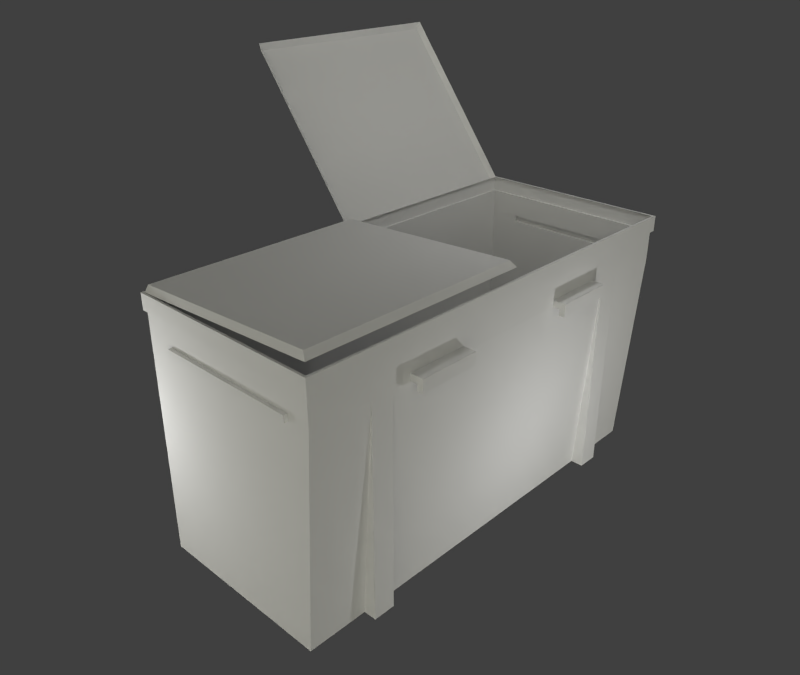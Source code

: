 # Source: trashbox.blend  (saved by Blender 2.65.0; exported with 4.5.12 LTS)
import bpy
from mathutils import Matrix  # noqa: F401  (used for matrix-valued properties, if any)

bpy.ops.wm.read_factory_settings(use_empty=True)
scene = bpy.context.scene
scene.name = 'Scene'

# ---- collections
col_collection_1 = bpy.data.collections.new('Collection 1'); scene.collection.children.link(col_collection_1)

# ---- materials (node trees are filled in below, after node groups)
mat_trash_cap_mat = bpy.data.materials.new('trash_cap_mat')
mat_trash_cap_mat.alpha_threshold = 0.0
mat_trash_cap_mat.use_transparent_shadow = False
mat_trash_cap_mat.roughness = 0.5
mat_trash_cap_mat.specular_intensity = 0.0
mat_trash_cap_mat.line_color = (0.0, 0.0, 0.0, 1.0)
mat_trash_box_mat = bpy.data.materials.new('trash_box_mat')
mat_trash_box_mat.alpha_threshold = 0.0
mat_trash_box_mat.use_transparent_shadow = False
mat_trash_box_mat.roughness = 0.5
mat_trash_box_mat.specular_intensity = 0.0
mat_trash_box_mat.line_color = (0.0, 0.0, 0.0, 1.0)

# ---- material node trees

# ---- world
world_world = bpy.data.worlds.new('World'); scene.world = world_world
world_world.color = (0.05088, 0.05088, 0.05088)
world_world.use_sun_shadow = False
world_world.sun_shadow_jitter_overblur = 0.0
world_world.cycles.sampling_method = 'MANUAL'
world_world.cycles.sample_map_resolution = 256

# ---- cameras
cam_camera = bpy.data.cameras.new('Camera')
cam_camera.clip_end = 100.0
cam_camera.lens = 35.0
cam_camera.sensor_width = 32.0
cam_camera.sensor_height = 18.0
cam_camera.ortho_scale = 7.314
cam_camera.dof.focus_distance = 0.0
cam_camera.dof.aperture_fstop = 128.0

# ---- lights
light_lamp_005 = bpy.data.lights.new('Lamp.005', 'POINT')
light_lamp_005.transmission_factor = 0.0
light_lamp_005.cutoff_distance = 30.0
light_lamp_005.energy = 100.0
light_lamp_005.shadow_buffer_clip_start = 1.001
light_lamp_005.shadow_soft_size = 0.1
light_lamp_005.shadow_maximum_resolution = 0.006
light_lamp_005.use_absolute_resolution = True
light_lamp_005.cycles.use_multiple_importance_sampling = False
light_lamp_004 = bpy.data.lights.new('Lamp.004', 'POINT')
light_lamp_004.transmission_factor = 0.0
light_lamp_004.cutoff_distance = 30.0
light_lamp_004.energy = 100.0
light_lamp_004.shadow_buffer_clip_start = 1.001
light_lamp_004.shadow_soft_size = 0.1
light_lamp_004.shadow_maximum_resolution = 0.006
light_lamp_004.use_absolute_resolution = True
light_lamp_004.cycles.use_multiple_importance_sampling = False
light_lamp_003 = bpy.data.lights.new('Lamp.003', 'POINT')
light_lamp_003.transmission_factor = 0.0
light_lamp_003.cutoff_distance = 30.0
light_lamp_003.energy = 100.0
light_lamp_003.shadow_buffer_clip_start = 1.001
light_lamp_003.shadow_soft_size = 0.1
light_lamp_003.shadow_maximum_resolution = 0.006
light_lamp_003.use_absolute_resolution = True
light_lamp_003.cycles.use_multiple_importance_sampling = False
light_lamp_002 = bpy.data.lights.new('Lamp.002', 'POINT')
light_lamp_002.transmission_factor = 0.0
light_lamp_002.cutoff_distance = 30.0
light_lamp_002.energy = 100.0
light_lamp_002.shadow_buffer_clip_start = 1.001
light_lamp_002.shadow_soft_size = 0.1
light_lamp_002.shadow_maximum_resolution = 0.006
light_lamp_002.use_absolute_resolution = True
light_lamp_002.cycles.use_multiple_importance_sampling = False
light_lamp_001 = bpy.data.lights.new('Lamp.001', 'SUN')
light_lamp_001.color = (1.0, 0.9865, 0.8372)
light_lamp_001.transmission_factor = 0.0
light_lamp_001.cutoff_distance = 30.0
light_lamp_001.angle = 2.214
light_lamp_001.energy = 1.0
light_lamp_001.shadow_buffer_clip_start = 1.001
light_lamp_001.shadow_soft_size = 2.0
light_lamp_001.shadow_cascade_max_distance = 1000.0
light_lamp_001.cycles.use_multiple_importance_sampling = False
light_lamp = bpy.data.lights.new('Lamp', 'POINT')
light_lamp.transmission_factor = 0.0
light_lamp.cutoff_distance = 30.0
light_lamp.energy = 100.0
light_lamp.shadow_buffer_clip_start = 1.001
light_lamp.shadow_soft_size = 0.1
light_lamp.shadow_maximum_resolution = 0.006
light_lamp.use_absolute_resolution = True
light_lamp.cycles.use_multiple_importance_sampling = False

# ---- meshes
me_plane_001 = bpy.data.meshes.new('Plane.001')
me_plane_001.from_pydata([(1.78, -3.053, 2.385e-07), (-1.78, -3.053, 2.385e-07), (1.78, 0.0, 2.385e-07), (-1.78, 0.0, 2.385e-07), (1.726, -2.979, 0.09356), (-1.726, -2.979, 0.09356), (1.726, -0.01543, 0.09356), (-1.726, -0.01543, 0.09356)], [], [(5, 4, 6, 7), (3, 1, 5, 7), (1, 0, 4, 5), (2, 3, 7, 6), (0, 2, 6, 4)])
_uv = me_plane_001.uv_layers.new(name='cap_AO')
_uv.uv.foreach_set('vector', [0.007358, 0.4155, 0.4631, 0.4155, 0.4631, 0.805, 0.007357, 0.805, 0.001618, 0.8075, 0.001619, 0.4037, 0.007358, 0.4155, 0.007357, 0.805, 0.004495, 0.3964, 0.4659, 0.3964, 0.4631, 0.4155, 0.007358, 0.4155, 0.4659, 0.8202, 0.004495, 0.8202, 0.007357, 0.805, 0.4631, 0.805, 0.4688, 0.4037, 0.4688, 0.8075, 0.4631, 0.805, 0.4631, 0.4155])
me_plane_001.materials.append(mat_trash_cap_mat)
me_plane_001.use_remesh_preserve_volume = False
me_plane_001.use_remesh_preserve_attributes = False
me_plane_001.use_mirror_vertex_groups = False
me_plane_001.update()
me_plane = bpy.data.meshes.new('Plane')
me_plane.from_pydata([(1.78, -3.053, 2.385e-07), (-1.78, -3.053, 2.385e-07), (1.78, 0.0, 2.385e-07), (-1.78, 0.0, 2.385e-07), (1.726, -2.979, 0.09356), (-1.726, -2.979, 0.09356), (1.726, -0.01543, 0.09356), (-1.726, -0.01543, 0.09356)], [], [(5, 4, 6, 7), (3, 1, 5, 7), (1, 0, 4, 5), (2, 3, 7, 6), (0, 2, 6, 4)])
_uv = me_plane.uv_layers.new(name='cap_AO')
_uv.uv.foreach_set('vector', [0.007358, 0.4155, 0.4631, 0.4155, 0.4631, 0.805, 0.007357, 0.805, 0.001618, 0.8075, 0.001619, 0.4037, 0.007358, 0.4155, 0.007357, 0.805, 0.004495, 0.3964, 0.4659, 0.3964, 0.4631, 0.4155, 0.007358, 0.4155, 0.4659, 0.8202, 0.004495, 0.8202, 0.007357, 0.805, 0.4631, 0.805, 0.4688, 0.4037, 0.4688, 0.8075, 0.4631, 0.805, 0.4631, 0.4155])
me_plane.materials.append(mat_trash_cap_mat)
me_plane.use_remesh_preserve_volume = False
me_plane.use_remesh_preserve_attributes = False
me_plane.use_mirror_vertex_groups = False
me_plane.update()
me_cube_001 = bpy.data.meshes.new('Cube.001')
me_cube_001.from_pydata([(3.5, 1.303, 0.0), (3.5, -1.551, 0.0), (3.5, 1.303, 4.0), (3.5, -1.75, 4.0), (2.567, 1.303, 4.0), (2.567, 1.303, 0.0), (2.567, -1.75, 4.0), (2.567, -1.551, 0.0), (2.224, 1.303, 4.0), (2.224, 1.303, 0.0), (2.224, -1.75, 4.0), (2.224, -1.551, 0.0), (3.5, 1.303, 3.4), (3.5, -1.75, 3.4), (2.567, 1.303, 3.4), (2.567, -1.75, 3.4), (2.224, 1.303, 3.4), (2.224, -1.75, 3.4), (1.928, -1.86, 3.298), (1.928, -1.86, 3.4), (0.9639, -1.86, 3.4), (0.9639, -1.86, 3.298), (0.9639, -1.789, 3.759), (2.224, -1.789, 3.759), (0.9639, 1.303, 4.0), (0.9639, 1.303, 0.0), (2.567, -1.75, 3.298), (2.567, 1.303, 3.298), (0.9639, -1.95, 3.198), (1.928, -1.95, 3.198), (1.928, -1.75, 4.0), (1.928, -1.551, 0.0), (1.928, 1.303, 3.4), (1.928, -1.75, 3.4), (1.928, 1.303, 4.0), (1.928, 1.303, 0.0), (2.224, 1.303, 3.76), (2.224, -1.75, 3.76), (0.9639, -1.75, 3.76), (1.928, 1.303, 3.76), (0.9639, 1.303, 3.298), (0.9639, -1.75, 3.298), (2.224, -1.75, 3.298), (2.224, 1.303, 3.298), (0.9639, -1.95, 3.298), (3.5, -1.75, 3.298), (3.5, 1.303, 3.298), (1.928, -1.75, 3.298), (1.928, 1.303, 3.298), (0.9639, 1.303, 3.4), (0.9639, -1.75, 3.4), (1.928, -1.86, 3.198), (0.9639, -1.86, 3.198), (3.5, 1.303, 3.76), (3.5, -1.75, 3.76), (1.928, -1.95, 3.298), (0.9639, -1.551, 0.0), (0.9639, -1.75, 4.0), (2.567, -1.75, 3.76), (2.567, 1.303, 3.76), (0.9639, 1.303, 3.76), (1.928, -1.75, 3.76), (1.928, 1.343, 3.759), (1.928, -1.789, 4.001), (0.9639, 1.343, 4.001), (0.9639, -1.789, 4.001), (3.535, -1.789, 3.759), (3.535, 1.343, 3.759), (2.224, -1.789, 4.001), (2.224, 1.343, 4.001), (3.535, -1.789, 4.001), (3.535, 1.343, 4.001), (2.567, -1.789, 4.001), (2.567, 1.343, 4.001), (1.928, -1.789, 3.759), (0.9639, 1.343, 3.759), (2.567, 1.343, 3.759), (2.567, -1.789, 3.759), (2.224, 1.343, 3.759), (1.928, 1.343, 4.001), (2.567, -1.75, 0.0), (2.224, -1.75, 0.0), (3.5, 0.8304, 4.0), (3.5, -1.406, 4.0), (3.5, -1.101, 0.0), (3.5, 0.9828, 0.0), (2.567, 0.9828, 0.0), (2.567, -1.101, 0.0), (2.224, 0.9828, 0.0), (2.224, -1.101, 0.0), (3.5, -1.406, 3.4), (3.5, 0.8304, 3.4), (1.928, 0.9828, 0.0), (1.928, -1.101, 0.0), (0.9639, 0.9828, 0.0), (0.9639, -1.101, 0.0), (3.5, -1.406, 3.298), (3.5, 0.8304, 3.298), (3.5, -1.406, 3.76), (3.5, 0.8304, 3.76), (3.535, -1.406, 3.759), (3.535, 0.8304, 3.759), (3.535, 0.8304, 4.001), (3.535, -1.406, 4.001), (3.559, -1.406, 3.4), (3.559, 0.8304, 3.4), (3.559, -1.406, 3.298), (3.559, 0.8304, 3.298), (-3.5, 1.303, 0.0), (-3.5, -1.551, 0.0), (-3.5, 1.303, 4.0), (-3.5, -1.75, 4.0), (-2.567, 1.303, 4.0), (-2.567, 1.303, 0.0), (-2.567, -1.75, 4.0), (-2.567, -1.551, 0.0), (-2.224, 1.303, 4.0), (-2.224, 1.303, 0.0), (-2.224, -1.75, 4.0), (-2.224, -1.551, 0.0), (-3.5, 1.303, 3.4), (-3.5, -1.75, 3.4), (-2.567, 1.303, 3.4), (-2.567, -1.75, 3.4), (-2.224, 1.303, 3.4), (-2.224, -1.75, 3.4), (-1.928, -1.86, 3.298), (-1.928, -1.86, 3.4), (-0.9639, -1.86, 3.4), (-0.9639, -1.86, 3.298), (-0.9639, -1.789, 3.759), (-2.224, -1.789, 3.759), (-0.9639, 1.303, 4.0), (-0.9639, 1.303, 0.0), (-2.567, -1.75, 3.298), (-2.567, 1.303, 3.298), (-0.9639, -1.95, 3.198), (-1.928, -1.95, 3.198), (-1.928, -1.75, 4.0), (-1.928, -1.551, 0.0), (-1.928, 1.303, 3.4), (-1.928, -1.75, 3.4), (-1.928, 1.303, 4.0), (-1.928, 1.303, 0.0), (-2.224, 1.303, 3.76), (-2.224, -1.75, 3.76), (-0.9639, -1.75, 3.76), (-1.928, 1.303, 3.76), (-0.9639, 1.303, 3.298), (-0.9639, -1.75, 3.298), (-2.224, -1.75, 3.298), (-2.224, 1.303, 3.298), (-0.9639, -1.95, 3.298), (-3.5, -1.75, 3.298), (-3.5, 1.303, 3.298), (-1.928, -1.75, 3.298), (-1.928, 1.303, 3.298), (-0.9639, 1.303, 3.4), (-0.9639, -1.75, 3.4), (-1.928, -1.86, 3.198), (-0.9639, -1.86, 3.198), (-3.5, 1.303, 3.76), (-3.5, -1.75, 3.76), (-1.928, -1.95, 3.298), (-0.9639, -1.551, 0.0), (-0.9639, -1.75, 4.0), (-2.567, -1.75, 3.76), (-2.567, 1.303, 3.76), (-0.9639, 1.303, 3.76), (-1.928, -1.75, 3.76), (-1.928, 1.343, 3.759), (-1.928, -1.789, 4.001), (-0.9639, 1.343, 4.001), (-0.9639, -1.789, 4.001), (-3.535, -1.789, 3.759), (-3.535, 1.343, 3.759), (-5.364e-07, -1.789, 4.001), (0.0, 1.343, 4.001), (0.0, 1.303, 3.76), (-4.172e-07, -1.75, 3.76), (0.0, 1.303, 0.0), (-3.576e-07, -1.75, 3.298), (0.0, 1.303, 3.298), (-3.576e-07, -1.75, 3.4), (-2.224, -1.789, 4.001), (-2.224, 1.343, 4.001), (-3.535, -1.789, 4.001), (-3.535, 1.343, 4.001), (-5.364e-07, -1.75, 4.0), (0.0, 1.303, 4.0), (0.0, -1.551, 0.0), (0.0, 1.303, 3.4), (-4.172e-07, -1.789, 3.759), (0.0, 1.343, 3.759), (-2.567, -1.789, 4.001), (-2.567, 1.343, 4.001), (-1.928, -1.789, 3.759), (-0.9639, 1.343, 3.759), (-2.567, 1.343, 3.759), (-2.567, -1.789, 3.759), (-2.224, 1.343, 3.759), (-1.928, 1.343, 4.001), (-2.567, -1.75, 0.0), (-2.224, -1.75, 0.0), (-3.5, 0.8304, 4.0), (-3.5, -1.406, 4.0), (-3.5, -1.101, 0.0), (-3.5, 0.9828, 0.0), (-2.567, 0.9828, 0.0), (-2.567, -1.101, 0.0), (-2.224, 0.9828, 0.0), (-2.224, -1.101, 0.0), (-3.5, -1.406, 3.4), (-3.5, 0.8304, 3.4), (-1.928, 0.9828, 0.0), (-1.928, -1.101, 0.0), (-0.9639, 0.9828, 0.0), (-0.9639, -1.101, 0.0), (-3.5, -1.406, 3.298), (-3.5, 0.8304, 3.298), (-3.5, -1.406, 3.76), (-3.5, 0.8304, 3.76), (0.0, 0.9828, 0.0), (0.0, -1.101, 0.0), (-3.535, -1.406, 3.759), (-3.535, 0.8304, 3.759), (-3.535, 0.8304, 4.001), (-3.535, -1.406, 4.001), (-3.559, -1.406, 3.4), (-3.559, 0.8304, 3.4), (-3.559, -1.406, 3.298), (-3.559, 0.8304, 3.298), (1.928, -1.943, 3.4), (1.928, -1.95, 3.393), (0.9639, -1.95, 3.393), (0.9639, -1.943, 3.4), (-1.928, -1.95, 3.393), (-1.928, -1.943, 3.4), (-0.9639, -1.943, 3.4), (-0.9639, -1.95, 3.393)], [], [(27, 46, 0, 5), (96, 45, 1, 84), (86, 5, 0, 85), (43, 27, 5, 9), (45, 26, 7, 1), (88, 9, 5, 86), (48, 43, 9, 35), (11, 7, 80, 81), (92, 35, 9, 88), (59, 53, 12, 14), (98, 54, 13, 90), (36, 59, 14, 16), (54, 58, 15, 13), (39, 36, 16, 32), (58, 37, 17, 15), (16, 14, 27, 43), (14, 12, 46, 27), (126, 163, 236, 237, 127), (49, 32, 48, 40), (32, 16, 43, 48), (40, 48, 35, 25), (191, 49, 40, 182), (15, 17, 42, 26), (90, 13, 45, 96), (13, 15, 26, 45), (37, 61, 33, 17), (42, 47, 31, 11), (17, 33, 47, 42), (222, 180, 25, 94), (94, 25, 35, 92), (61, 38, 50, 33), (60, 39, 32, 49), (182, 40, 25, 180), (178, 60, 49, 191), (47, 41, 56, 31), (18, 19, 232, 233, 55), (20, 21, 44, 234, 235), (233, 234, 44, 55), (50, 41, 21, 20), (47, 33, 19, 18), (33, 50, 20, 19), (41, 47, 18, 21), (52, 51, 29, 28), (18, 55, 29, 51), (21, 18, 51, 52), (44, 21, 52, 28), (55, 44, 28, 29), (53, 59, 76, 67), (30, 57, 65, 63), (8, 4, 73, 69), (6, 10, 68, 72), (24, 34, 79, 64), (38, 61, 74, 22), (36, 39, 62, 78), (58, 54, 66, 77), (10, 30, 63, 68), (3, 6, 72, 70), (83, 3, 70, 103), (4, 2, 71, 73), (69, 73, 76, 78), (39, 60, 75, 62), (177, 64, 75, 193), (70, 72, 77, 66), (189, 24, 64, 177), (63, 65, 22, 74), (37, 58, 77, 23), (61, 37, 23, 74), (72, 68, 23, 77), (103, 70, 66, 100), (68, 63, 74, 23), (73, 71, 67, 76), (79, 69, 78, 62), (64, 79, 62, 75), (34, 8, 69, 79), (179, 38, 22, 192), (59, 36, 78, 76), (99, 53, 67, 101), (50, 183, 181, 41), (38, 179, 183, 50), (41, 181, 190, 56), (65, 176, 192, 22), (57, 188, 176, 65), (60, 178, 193, 75), (42, 81, 80, 26), (81, 42, 11), (26, 80, 7), (46, 97, 85, 0), (97, 96, 84, 85), (7, 87, 84, 1), (87, 86, 85, 84), (11, 89, 87, 7), (89, 88, 86, 87), (31, 93, 89, 11), (93, 92, 88, 89), (53, 99, 91, 12), (99, 98, 90, 91), (12, 91, 97, 46), (90, 96, 106, 104), (190, 223, 95, 56), (223, 222, 94, 95), (56, 95, 93, 31), (95, 94, 92, 93), (2, 82, 102, 71), (82, 83, 103, 102), (71, 102, 101, 67), (102, 103, 100, 101), (54, 98, 100, 66), (98, 99, 101, 100), (105, 104, 106, 107), (91, 90, 104, 105), (97, 91, 105, 107), (96, 97, 107, 106), (135, 113, 108, 154), (218, 206, 109, 153), (208, 207, 108, 113), (151, 117, 113, 135), (153, 109, 115, 134), (210, 208, 113, 117), (156, 143, 117, 151), (119, 203, 202, 115), (214, 210, 117, 143), (167, 122, 120, 161), (220, 212, 121, 162), (144, 124, 122, 167), (162, 121, 123, 166), (147, 140, 124, 144), (166, 123, 125, 145), (124, 151, 135, 122), (122, 135, 154, 120), (157, 148, 156, 140), (140, 156, 151, 124), (148, 133, 143, 156), (191, 182, 148, 157), (123, 134, 150, 125), (212, 218, 153, 121), (121, 153, 134, 123), (145, 125, 141, 169), (150, 119, 139, 155), (125, 150, 155, 141), (222, 216, 133, 180), (216, 214, 143, 133), (169, 141, 158, 146), (168, 157, 140, 147), (182, 180, 133, 148), (178, 191, 157, 168), (155, 139, 164, 149), (128, 238, 239, 152, 129), (127, 237, 238, 128), (236, 163, 152, 239), (158, 128, 129, 149), (155, 126, 127, 141), (141, 127, 128, 158), (149, 129, 126, 155), (160, 136, 137, 159), (126, 159, 137, 163), (129, 160, 159, 126), (152, 136, 160, 129), (163, 137, 136, 152), (161, 175, 198, 167), (138, 171, 173, 165), (116, 185, 195, 112), (114, 194, 184, 118), (132, 172, 201, 142), (146, 130, 196, 169), (144, 200, 170, 147), (166, 199, 174, 162), (118, 184, 171, 138), (111, 186, 194, 114), (205, 227, 186, 111), (112, 195, 187, 110), (185, 200, 198, 195), (147, 170, 197, 168), (177, 193, 197, 172), (186, 174, 199, 194), (189, 177, 172, 132), (171, 196, 130, 173), (145, 131, 199, 166), (169, 196, 131, 145), (194, 199, 131, 184), (227, 224, 174, 186), (184, 131, 196, 171), (195, 198, 175, 187), (201, 170, 200, 185), (172, 197, 170, 201), (142, 201, 185, 116), (179, 192, 130, 146), (167, 198, 200, 144), (221, 225, 175, 161), (158, 149, 181, 183), (146, 158, 183, 179), (149, 164, 190, 181), (173, 130, 192, 176), (165, 173, 176, 188), (168, 197, 193, 178), (150, 134, 202, 203), (203, 119, 150), (134, 115, 202), (154, 108, 207, 219), (219, 207, 206, 218), (115, 109, 206, 209), (209, 206, 207, 208), (119, 115, 209, 211), (211, 209, 208, 210), (139, 119, 211, 215), (215, 211, 210, 214), (161, 120, 213, 221), (221, 213, 212, 220), (120, 154, 219, 213), (212, 228, 230, 218), (190, 164, 217, 223), (223, 217, 216, 222), (164, 139, 215, 217), (217, 215, 214, 216), (110, 187, 226, 204), (204, 226, 227, 205), (187, 175, 225, 226), (226, 225, 224, 227), (162, 174, 224, 220), (220, 224, 225, 221), (229, 231, 230, 228), (213, 229, 228, 212), (219, 231, 229, 213), (218, 230, 231, 219), (234, 233, 232, 235), (238, 237, 236, 239), (19, 20, 235, 232)])
_uv = me_cube_001.uv_layers.new(name='AO')
_uv.uv.foreach_set('vector', [0.08708, 0.6629, 0.003401, 0.6629, 0.003402, 0.3672, 0.08708, 0.3672, 0.669, 0.2973, 0.6382, 0.2973, 0.656, 0.001601, 0.6963, 0.0016, 0.5442, 0.7624, 0.5442, 0.7336, 0.6278, 0.7336, 0.6278, 0.7624, 0.1178, 0.6629, 0.08708, 0.6629, 0.08708, 0.3672, 0.1178, 0.3672, 0.631, 0.2965, 0.5473, 0.2965, 0.5473, 0.0002802, 0.631, 0.0002805, 0.5135, 0.7624, 0.5135, 0.7336, 0.5442, 0.7336, 0.5442, 0.7624, 0.1443, 0.6629, 0.1178, 0.6629, 0.1178, 0.3672, 0.1443, 0.3672, 0.7684, 0.8062, 0.7684, 0.7755, 0.7862, 0.7755, 0.7862, 0.8062, 0.4869, 0.7624, 0.4869, 0.7336, 0.5135, 0.7336, 0.5135, 0.7624, 0.08708, 0.7043, 0.003401, 0.7043, 0.003401, 0.672, 0.08708, 0.672, 0.669, 0.3387, 0.6382, 0.3387, 0.6382, 0.3064, 0.669, 0.3064, 0.1178, 0.7043, 0.08708, 0.7043, 0.08708, 0.672, 0.1178, 0.672, 0.631, 0.3379, 0.5473, 0.3379, 0.5473, 0.3056, 0.631, 0.3056, 0.1443, 0.7043, 0.1178, 0.7043, 0.1178, 0.672, 0.1443, 0.672, 0.5473, 0.3379, 0.5166, 0.3379, 0.5166, 0.3056, 0.5473, 0.3056, 0.1178, 0.672, 0.08708, 0.672, 0.08708, 0.6629, 0.1178, 0.6629, 0.08708, 0.672, 0.003401, 0.672, 0.003401, 0.6629, 0.08708, 0.6629, 0.7782, 0.6844, 0.7863, 0.6844, 0.7863, 0.693, 0.7857, 0.6935, 0.7782, 0.6935, 0.2308, 0.672, 0.1443, 0.672, 0.1443, 0.6629, 0.2308, 0.6629, 0.1443, 0.672, 0.1178, 0.672, 0.1178, 0.6629, 0.1443, 0.6629, 0.2308, 0.6629, 0.1443, 0.6629, 0.1443, 0.3672, 0.2308, 0.3672, 0.3172, 0.672, 0.2308, 0.672, 0.2308, 0.6629, 0.3172, 0.6629, 0.5473, 0.3056, 0.5166, 0.3056, 0.5166, 0.2965, 0.5473, 0.2965, 0.669, 0.3064, 0.6382, 0.3064, 0.6382, 0.2973, 0.669, 0.2973, 0.631, 0.3056, 0.5473, 0.3056, 0.5473, 0.2965, 0.631, 0.2965, 0.5166, 0.3379, 0.49, 0.3379, 0.49, 0.3056, 0.5166, 0.3056, 0.5166, 0.2965, 0.49, 0.2965, 0.49, 0.0002927, 0.5166, 0.0002932, 0.5166, 0.3056, 0.49, 0.3056, 0.49, 0.2965, 0.5166, 0.2965, 0.314, 0.7624, 0.314, 0.7336, 0.4005, 0.7336, 0.4005, 0.7624, 0.4005, 0.7624, 0.4005, 0.7336, 0.4869, 0.7336, 0.4869, 0.7624, 0.49, 0.3379, 0.4036, 0.3379, 0.4036, 0.3056, 0.49, 0.3056, 0.2308, 0.7043, 0.1443, 0.7043, 0.1443, 0.672, 0.2308, 0.672, 0.3172, 0.6629, 0.2308, 0.6629, 0.2308, 0.3672, 0.3172, 0.3672, 0.3172, 0.7043, 0.2308, 0.7043, 0.2308, 0.672, 0.3172, 0.672, 0.49, 0.2965, 0.4036, 0.2965, 0.4036, 0.0002912, 0.49, 0.0002927, 0.8808, 0.7479, 0.8808, 0.757, 0.8733, 0.757, 0.8727, 0.7564, 0.8727, 0.7479, 0.7782, 0.757, 0.7782, 0.7479, 0.7863, 0.7479, 0.7863, 0.7564, 0.7857, 0.757, 0.8727, 0.7564, 0.7863, 0.7564, 0.7863, 0.748, 0.8727, 0.748, 0.7684, 0.757, 0.7684, 0.7479, 0.7782, 0.7479, 0.7782, 0.757, 0.8906, 0.7479, 0.8906, 0.757, 0.8808, 0.757, 0.8808, 0.7479, 0.8727, 0.7749, 0.7863, 0.7749, 0.7863, 0.7651, 0.8727, 0.7651, 0.7863, 0.712, 0.8727, 0.712, 0.8727, 0.7219, 0.7863, 0.7219, 0.7863, 0.7308, 0.8727, 0.7308, 0.8727, 0.7389, 0.7863, 0.7389, 0.8808, 0.7479, 0.8727, 0.7479, 0.8727, 0.7389, 0.8808, 0.7389, 0.7863, 0.7219, 0.8727, 0.7219, 0.8727, 0.7308, 0.7863, 0.7308, 0.7863, 0.7479, 0.7782, 0.7479, 0.7782, 0.7389, 0.7863, 0.7389, 0.8727, 0.7479, 0.7863, 0.7479, 0.7863, 0.7389, 0.8727, 0.7389, 0.003401, 0.7043, 0.08708, 0.7043, 0.08708, 0.7079, 0.0002633, 0.7079, 0.49, 0.3667, 0.4036, 0.3667, 0.4036, 0.3632, 0.49, 0.3632, 0.1178, 0.7331, 0.08708, 0.7331, 0.08708, 0.7296, 0.1178, 0.7296, 0.5473, 0.3667, 0.5166, 0.3667, 0.5166, 0.3632, 0.5473, 0.3632, 0.2308, 0.7331, 0.1443, 0.7331, 0.1443, 0.7296, 0.2308, 0.7296, 0.4036, 0.3379, 0.49, 0.3379, 0.49, 0.3414, 0.4036, 0.3414, 0.1178, 0.7043, 0.1443, 0.7043, 0.1443, 0.7079, 0.1178, 0.7079, 0.5473, 0.3379, 0.631, 0.3379, 0.6341, 0.3414, 0.5473, 0.3414, 0.5166, 0.3667, 0.49, 0.3667, 0.49, 0.3632, 0.5166, 0.3632, 0.631, 0.3667, 0.5473, 0.3667, 0.5473, 0.3632, 0.6341, 0.3632, 0.669, 0.3667, 0.6382, 0.3667, 0.6346, 0.3636, 0.669, 0.3636, 0.08708, 0.7331, 0.003401, 0.7331, 0.0002633, 0.7296, 0.08708, 0.7296, 0.1178, 0.7296, 0.08708, 0.7296, 0.08708, 0.7079, 0.1178, 0.7079, 0.1443, 0.7043, 0.2308, 0.7043, 0.2308, 0.7079, 0.1443, 0.7079, 0.3172, 0.7296, 0.2308, 0.7296, 0.2308, 0.7079, 0.3172, 0.7079, 0.6341, 0.3632, 0.5473, 0.3632, 0.5473, 0.3414, 0.6341, 0.3414, 0.3172, 0.7331, 0.2308, 0.7331, 0.2308, 0.7296, 0.3172, 0.7296, 0.49, 0.3632, 0.4036, 0.3632, 0.4036, 0.3414, 0.49, 0.3414, 0.5166, 0.3379, 0.5473, 0.3379, 0.5473, 0.3414, 0.5166, 0.3414, 0.49, 0.3379, 0.5166, 0.3379, 0.5166, 0.3414, 0.49, 0.3414, 0.5473, 0.3632, 0.5166, 0.3632, 0.5166, 0.3414, 0.5473, 0.3414, 0.669, 0.3636, 0.6346, 0.3636, 0.6346, 0.3418, 0.669, 0.3418, 0.5166, 0.3632, 0.49, 0.3632, 0.49, 0.3414, 0.5166, 0.3414, 0.08708, 0.7296, 0.0002633, 0.7296, 0.0002633, 0.7079, 0.08708, 0.7079, 0.1443, 0.7296, 0.1178, 0.7296, 0.1178, 0.7079, 0.1443, 0.7079, 0.2308, 0.7296, 0.1443, 0.7296, 0.1443, 0.7079, 0.2308, 0.7079, 0.1443, 0.7331, 0.1178, 0.7331, 0.1178, 0.7296, 0.1443, 0.7296, 0.3172, 0.3379, 0.4036, 0.3379, 0.4036, 0.3414, 0.3172, 0.3414, 0.08708, 0.7043, 0.1178, 0.7043, 0.1178, 0.7079, 0.08708, 0.7079, 0.8695, 0.3387, 0.9119, 0.3387, 0.9154, 0.3418, 0.8695, 0.3418, 0.4036, 0.3056, 0.3172, 0.3056, 0.3172, 0.2965, 0.4036, 0.2965, 0.4036, 0.3379, 0.3172, 0.3379, 0.3172, 0.3056, 0.4036, 0.3056, 0.4036, 0.2965, 0.3172, 0.2965, 0.3172, 0.0002898, 0.4036, 0.0002912, 0.4036, 0.3632, 0.3172, 0.3632, 0.3172, 0.3414, 0.4036, 0.3414, 0.4036, 0.3667, 0.3172, 0.3667, 0.3172, 0.3632, 0.4036, 0.3632, 0.2308, 0.7043, 0.3172, 0.7043, 0.3172, 0.7079, 0.2308, 0.7079, 0.6525, 0.9442, 0.6525, 0.6485, 0.6831, 0.6485, 0.6831, 0.9442, 0.6525, 0.6485, 0.6525, 0.9442, 0.6346, 0.6485, 0.6831, 0.9442, 0.6831, 0.6485, 0.701, 0.6485, 0.9119, 0.2973, 0.8695, 0.2973, 0.8832, 0.001599, 0.9119, 0.001599, 0.8695, 0.2973, 0.669, 0.2973, 0.6963, 0.0016, 0.8832, 0.001599, 0.5442, 0.9895, 0.5442, 0.9492, 0.6278, 0.9492, 0.6278, 0.9895, 0.5442, 0.9492, 0.5442, 0.7624, 0.6278, 0.7624, 0.6278, 0.9492, 0.5135, 0.9895, 0.5135, 0.9492, 0.5442, 0.9492, 0.5442, 0.9895, 0.5135, 0.9492, 0.5135, 0.7624, 0.5442, 0.7624, 0.5442, 0.9492, 0.4869, 0.9895, 0.4869, 0.9492, 0.5135, 0.9492, 0.5135, 0.9895, 0.4869, 0.9492, 0.4869, 0.7624, 0.5135, 0.7624, 0.5135, 0.9492, 0.9119, 0.3387, 0.8695, 0.3387, 0.8695, 0.3064, 0.9119, 0.3064, 0.8695, 0.3387, 0.669, 0.3387, 0.669, 0.3064, 0.8695, 0.3064, 0.9119, 0.3064, 0.8695, 0.3064, 0.8695, 0.2973, 0.9119, 0.2973, 0.669, 0.3064, 0.669, 0.2973, 0.6742, 0.2973, 0.6742, 0.3064, 0.314, 0.9895, 0.314, 0.9492, 0.4005, 0.9492, 0.4005, 0.9895, 0.314, 0.9492, 0.314, 0.7624, 0.4005, 0.7624, 0.4005, 0.9492, 0.4005, 0.9895, 0.4005, 0.9492, 0.4869, 0.9492, 0.4869, 0.9895, 0.4005, 0.9492, 0.4005, 0.7624, 0.4869, 0.7624, 0.4869, 0.9492, 0.9119, 0.3667, 0.8695, 0.3667, 0.8695, 0.3636, 0.9154, 0.3636, 0.8695, 0.3667, 0.669, 0.3667, 0.669, 0.3636, 0.8695, 0.3636, 0.9154, 0.3636, 0.8695, 0.3636, 0.8695, 0.3418, 0.9154, 0.3418, 0.8695, 0.3636, 0.669, 0.3636, 0.669, 0.3418, 0.8695, 0.3418, 0.6382, 0.3387, 0.669, 0.3387, 0.669, 0.3418, 0.6346, 0.3418, 0.669, 0.3387, 0.8695, 0.3387, 0.8695, 0.3418, 0.669, 0.3418, 0.9689, 0.9389, 0.7684, 0.9389, 0.7684, 0.9298, 0.9689, 0.9298, 0.9689, 0.9442, 0.7684, 0.9442, 0.7684, 0.9389, 0.9689, 0.9389, 0.8695, 0.2973, 0.8695, 0.3064, 0.8642, 0.3064, 0.8642, 0.2973, 0.7684, 0.9245, 0.9689, 0.9245, 0.9689, 0.9298, 0.7684, 0.9298, 0.5473, 0.6629, 0.5473, 0.3672, 0.631, 0.3672, 0.631, 0.6629, 0.9303, 0.4016, 0.6346, 0.4289, 0.6346, 0.3886, 0.9303, 0.3708, 0.08394, 0.7624, 0.0002637, 0.7624, 0.0002633, 0.7336, 0.08394, 0.7336, 0.5166, 0.6629, 0.5166, 0.3672, 0.5473, 0.3672, 0.5473, 0.6629, 0.003399, 0.2965, 0.003386, 0.0002669, 0.08707, 0.0002633, 0.08708, 0.2965, 0.1146, 0.7624, 0.08394, 0.7624, 0.08394, 0.7336, 0.1146, 0.7336, 0.49, 0.6629, 0.49, 0.3672, 0.5166, 0.3672, 0.5166, 0.6629, 0.8174, 0.7755, 0.8174, 0.7933, 0.7867, 0.7933, 0.7867, 0.7755, 0.1412, 0.7624, 0.1146, 0.7624, 0.1146, 0.7336, 0.1412, 0.7336, 0.5473, 0.7043, 0.5473, 0.672, 0.631, 0.672, 0.631, 0.7043, 0.9717, 0.4016, 0.9394, 0.4016, 0.9394, 0.3708, 0.9717, 0.3708, 0.5166, 0.7043, 0.5166, 0.672, 0.5473, 0.672, 0.5473, 0.7043, 0.003401, 0.3379, 0.0034, 0.3056, 0.08708, 0.3056, 0.08708, 0.3379, 0.49, 0.7043, 0.49, 0.672, 0.5166, 0.672, 0.5166, 0.7043, 0.08708, 0.3379, 0.08708, 0.3056, 0.1178, 0.3056, 0.1178, 0.3379, 0.5166, 0.672, 0.5166, 0.6629, 0.5473, 0.6629, 0.5473, 0.672, 0.5473, 0.672, 0.5473, 0.6629, 0.631, 0.6629, 0.631, 0.672, 0.4036, 0.672, 0.4036, 0.6629, 0.49, 0.6629, 0.49, 0.672, 0.49, 0.672, 0.49, 0.6629, 0.5166, 0.6629, 0.5166, 0.672, 0.4036, 0.6629, 0.4036, 0.3672, 0.49, 0.3672, 0.49, 0.6629, 0.3172, 0.672, 0.3172, 0.6629, 0.4036, 0.6629, 0.4036, 0.672, 0.08708, 0.3056, 0.08708, 0.2965, 0.1178, 0.2965, 0.1178, 0.3056, 0.9394, 0.4016, 0.9303, 0.4016, 0.9303, 0.3708, 0.9394, 0.3708, 0.0034, 0.3056, 0.003399, 0.2965, 0.08708, 0.2965, 0.08708, 0.3056, 0.1178, 0.3379, 0.1178, 0.3056, 0.1444, 0.3056, 0.1444, 0.3379, 0.1178, 0.2965, 0.1178, 0.0002865, 0.1444, 0.0002869, 0.1444, 0.2965, 0.1178, 0.3056, 0.1178, 0.2965, 0.1444, 0.2965, 0.1444, 0.3056, 0.314, 0.7624, 0.2276, 0.7624, 0.2276, 0.7336, 0.314, 0.7336, 0.2276, 0.7624, 0.1412, 0.7624, 0.1412, 0.7336, 0.2276, 0.7336, 0.1444, 0.3379, 0.1444, 0.3056, 0.2308, 0.3056, 0.2308, 0.3379, 0.4036, 0.7043, 0.4036, 0.672, 0.49, 0.672, 0.49, 0.7043, 0.3172, 0.6629, 0.3172, 0.3672, 0.4036, 0.3672, 0.4036, 0.6629, 0.3172, 0.7043, 0.3172, 0.672, 0.4036, 0.672, 0.4036, 0.7043, 0.1444, 0.2965, 0.1444, 0.0002869, 0.2308, 0.0002883, 0.2308, 0.2965, 0.8808, 0.6935, 0.8733, 0.6935, 0.8727, 0.693, 0.8727, 0.6844, 0.8808, 0.6844, 0.7863, 0.7015, 0.7863, 0.6941, 0.8727, 0.6941, 0.8727, 0.7015, 0.7863, 0.693, 0.7863, 0.6845, 0.8727, 0.6845, 0.8727, 0.693, 0.8906, 0.6936, 0.8808, 0.6936, 0.8808, 0.6844, 0.8906, 0.6844, 0.7684, 0.6844, 0.7782, 0.6844, 0.7782, 0.6936, 0.7684, 0.6936, 0.7863, 0.7115, 0.7863, 0.7016, 0.8727, 0.7016, 0.8727, 0.7115, 0.8727, 0.6485, 0.8727, 0.6584, 0.7863, 0.6584, 0.7863, 0.6485, 0.8727, 0.6674, 0.8727, 0.6754, 0.7863, 0.6754, 0.7863, 0.6674, 0.7782, 0.6844, 0.7782, 0.6754, 0.7863, 0.6754, 0.7863, 0.6844, 0.8727, 0.6584, 0.8727, 0.6674, 0.7863, 0.6674, 0.7863, 0.6584, 0.8727, 0.6844, 0.8727, 0.6754, 0.8808, 0.6754, 0.8808, 0.6844, 0.7863, 0.6844, 0.7863, 0.6754, 0.8727, 0.6754, 0.8727, 0.6844, 0.631, 0.7043, 0.6341, 0.7079, 0.5473, 0.7079, 0.5473, 0.7043, 0.1444, 0.3667, 0.1444, 0.3632, 0.2308, 0.3632, 0.2308, 0.3667, 0.5166, 0.7331, 0.5166, 0.7296, 0.5473, 0.7296, 0.5473, 0.7331, 0.08708, 0.3667, 0.08708, 0.3632, 0.1178, 0.3632, 0.1178, 0.3667, 0.4036, 0.7331, 0.4036, 0.7296, 0.49, 0.7296, 0.49, 0.7331, 0.2308, 0.3379, 0.2308, 0.3414, 0.1444, 0.3414, 0.1444, 0.3379, 0.5166, 0.7043, 0.5166, 0.7079, 0.49, 0.7079, 0.49, 0.7043, 0.08708, 0.3379, 0.08708, 0.3414, 0.0002633, 0.3414, 0.003401, 0.3379, 0.1178, 0.3667, 0.1178, 0.3632, 0.1444, 0.3632, 0.1444, 0.3667, 0.003403, 0.3667, 0.0002644, 0.3632, 0.08708, 0.3632, 0.08708, 0.3667, 0.9997, 0.4016, 0.9966, 0.4016, 0.9966, 0.3672, 0.9997, 0.3708, 0.5473, 0.7331, 0.5473, 0.7296, 0.6341, 0.7296, 0.631, 0.7331, 0.5166, 0.7296, 0.5166, 0.7079, 0.5473, 0.7079, 0.5473, 0.7296, 0.49, 0.7043, 0.49, 0.7079, 0.4036, 0.7079, 0.4036, 0.7043, 0.3172, 0.7296, 0.3172, 0.7079, 0.4036, 0.7079, 0.4036, 0.7296, 0.0002644, 0.3632, 0.0002633, 0.3414, 0.08708, 0.3414, 0.08708, 0.3632, 0.3172, 0.7331, 0.3172, 0.7296, 0.4036, 0.7296, 0.4036, 0.7331, 0.1444, 0.3632, 0.1444, 0.3414, 0.2308, 0.3414, 0.2308, 0.3632, 0.1178, 0.3379, 0.1178, 0.3414, 0.08708, 0.3414, 0.08708, 0.3379, 0.1444, 0.3379, 0.1444, 0.3414, 0.1178, 0.3414, 0.1178, 0.3379, 0.08708, 0.3632, 0.08708, 0.3414, 0.1178, 0.3414, 0.1178, 0.3632, 0.9966, 0.4016, 0.9749, 0.4016, 0.9749, 0.3672, 0.9966, 0.3672, 0.1178, 0.3632, 0.1178, 0.3414, 0.1444, 0.3414, 0.1444, 0.3632, 0.5473, 0.7296, 0.5473, 0.7079, 0.6341, 0.7079, 0.6341, 0.7296, 0.49, 0.7296, 0.49, 0.7079, 0.5166, 0.7079, 0.5166, 0.7296, 0.4036, 0.7296, 0.4036, 0.7079, 0.49, 0.7079, 0.49, 0.7296, 0.49, 0.7331, 0.49, 0.7296, 0.5166, 0.7296, 0.5166, 0.7331, 0.3172, 0.3379, 0.3172, 0.3414, 0.2308, 0.3414, 0.2308, 0.3379, 0.5473, 0.7043, 0.5473, 0.7079, 0.5166, 0.7079, 0.5166, 0.7043, 0.9717, 0.6021, 0.9749, 0.6021, 0.9749, 0.648, 0.9717, 0.6445, 0.2308, 0.3056, 0.2308, 0.2965, 0.3172, 0.2965, 0.3172, 0.3056, 0.2308, 0.3379, 0.2308, 0.3056, 0.3172, 0.3056, 0.3172, 0.3379, 0.2308, 0.2965, 0.2308, 0.0002883, 0.3172, 0.0002898, 0.3172, 0.2965, 0.2308, 0.3632, 0.2308, 0.3414, 0.3172, 0.3414, 0.3172, 0.3632, 0.2308, 0.3667, 0.2308, 0.3632, 0.3172, 0.3632, 0.3172, 0.3667, 0.4036, 0.7043, 0.4036, 0.7079, 0.3172, 0.7079, 0.3172, 0.7043, 0.75, 0.9442, 0.7193, 0.9442, 0.7193, 0.6485, 0.75, 0.6485, 0.75, 0.6485, 0.7678, 0.6485, 0.75, 0.9442, 0.7193, 0.9442, 0.7015, 0.6485, 0.7193, 0.6485, 0.9303, 0.6445, 0.6346, 0.6445, 0.6346, 0.6158, 0.9303, 0.6021, 0.9303, 0.6021, 0.6346, 0.6158, 0.6346, 0.4289, 0.9303, 0.4016, 0.08394, 0.9896, 0.0002664, 0.9896, 0.000266, 0.9492, 0.08394, 0.9492, 0.08394, 0.9492, 0.000266, 0.9492, 0.0002637, 0.7624, 0.08394, 0.7624, 0.1146, 0.9896, 0.08394, 0.9896, 0.08394, 0.9492, 0.1146, 0.9492, 0.1146, 0.9492, 0.08394, 0.9492, 0.08394, 0.7624, 0.1146, 0.7624, 0.1412, 0.9896, 0.1146, 0.9896, 0.1146, 0.9492, 0.1412, 0.9492, 0.1412, 0.9492, 0.1146, 0.9492, 0.1146, 0.7624, 0.1412, 0.7624, 0.9717, 0.6445, 0.9394, 0.6445, 0.9394, 0.6021, 0.9717, 0.6021, 0.9717, 0.6021, 0.9394, 0.6021, 0.9394, 0.4016, 0.9717, 0.4016, 0.9394, 0.6445, 0.9303, 0.6445, 0.9303, 0.6021, 0.9394, 0.6021, 0.9394, 0.4016, 0.9394, 0.4068, 0.9303, 0.4068, 0.9303, 0.4016, 0.314, 0.9895, 0.2276, 0.9895, 0.2276, 0.9492, 0.314, 0.9492, 0.314, 0.9492, 0.2276, 0.9492, 0.2276, 0.7624, 0.314, 0.7624, 0.2276, 0.9895, 0.1412, 0.9896, 0.1412, 0.9492, 0.2276, 0.9492, 0.2276, 0.9492, 0.1412, 0.9492, 0.1412, 0.7624, 0.2276, 0.7624, 0.9997, 0.6445, 0.9966, 0.648, 0.9966, 0.6021, 0.9997, 0.6021, 0.9997, 0.6021, 0.9966, 0.6021, 0.9966, 0.4016, 0.9997, 0.4016, 0.9966, 0.648, 0.9749, 0.648, 0.9749, 0.6021, 0.9966, 0.6021, 0.9966, 0.6021, 0.9749, 0.6021, 0.9749, 0.4016, 0.9966, 0.4016, 0.9717, 0.3708, 0.9749, 0.3672, 0.9749, 0.4016, 0.9717, 0.4016, 0.9717, 0.4016, 0.9749, 0.4016, 0.9749, 0.6021, 0.9717, 0.6021, 0.902, 0.95, 0.902, 0.9592, 0.7015, 0.9592, 0.7015, 0.95, 0.902, 0.9447, 0.902, 0.95, 0.7015, 0.95, 0.7015, 0.9447, 0.9303, 0.6021, 0.9303, 0.5968, 0.9394, 0.5968, 0.9394, 0.6021, 0.7015, 0.9644, 0.7015, 0.9592, 0.902, 0.9592, 0.902, 0.9644, 0.7863, 0.7564, 0.8727, 0.7564, 0.8727, 0.7569, 0.7863, 0.7569, 0.8727, 0.6941, 0.7863, 0.6941, 0.7863, 0.6936, 0.8727, 0.6936, 0.8727, 0.765, 0.7863, 0.765, 0.7863, 0.7576, 0.8727, 0.7576])
_uv.active_render = True
_uv = me_cube_001.uv_layers.new(name='DIF')
_uv.uv.foreach_set('vector', [0.06461, 0.739, 0.002566, 0.739, 0.002567, 0.4093, 0.06461, 0.4093, 0.5057, 0.7476, 0.4828, 0.7476, 0.4961, 0.4179, 0.526, 0.4179, 0.874, 0.1555, 0.874, 0.1235, 0.936, 0.1235, 0.936, 0.1555, 0.08736, 0.739, 0.06461, 0.739, 0.06461, 0.4093, 0.08736, 0.4093, 0.4679, 0.3305, 0.4058, 0.3305, 0.4058, 0.0002583, 0.4679, 0.0002586, 0.8512, 0.1555, 0.8512, 0.1235, 0.874, 0.1235, 0.874, 0.1555, 0.1071, 0.739, 0.08736, 0.739, 0.08736, 0.4093, 0.1071, 0.4093, 0.6199, 0.05234, 0.6199, 0.01813, 0.6331, 0.01813, 0.6331, 0.05234, 0.8315, 0.1555, 0.8315, 0.1235, 0.8512, 0.1235, 0.8512, 0.1555, 0.06461, 0.7852, 0.002566, 0.7852, 0.002566, 0.7492, 0.06461, 0.7492, 0.5057, 0.7938, 0.4828, 0.7938, 0.4828, 0.7578, 0.5057, 0.7578, 0.08736, 0.7852, 0.06461, 0.7852, 0.06461, 0.7492, 0.08736, 0.7492, 0.4679, 0.3767, 0.4058, 0.3767, 0.4058, 0.3407, 0.4679, 0.3407, 0.1071, 0.7852, 0.08736, 0.7852, 0.08736, 0.7492, 0.1071, 0.7492, 0.4058, 0.3767, 0.3831, 0.3767, 0.3831, 0.3407, 0.4058, 0.3407, 0.08736, 0.7492, 0.06461, 0.7492, 0.06461, 0.739, 0.08736, 0.739, 0.06461, 0.7492, 0.002566, 0.7492, 0.002566, 0.739, 0.06461, 0.739, 0.478, 0.09282, 0.484, 0.09282, 0.484, 0.1024, 0.4836, 0.103, 0.478, 0.103, 0.1712, 0.7492, 0.1071, 0.7492, 0.1071, 0.739, 0.1712, 0.739, 0.1071, 0.7492, 0.08736, 0.7492, 0.08736, 0.739, 0.1071, 0.739, 0.1712, 0.739, 0.1071, 0.739, 0.1071, 0.4093, 0.1712, 0.4093, 0.2352, 0.7492, 0.1712, 0.7492, 0.1712, 0.739, 0.2352, 0.739, 0.4058, 0.3407, 0.3831, 0.3407, 0.3831, 0.3305, 0.4058, 0.3305, 0.5057, 0.7578, 0.4828, 0.7578, 0.4828, 0.7476, 0.5057, 0.7476, 0.4679, 0.3407, 0.4058, 0.3407, 0.4058, 0.3305, 0.4679, 0.3305, 0.3831, 0.3767, 0.3634, 0.3767, 0.3634, 0.3407, 0.3831, 0.3407, 0.3831, 0.3305, 0.3634, 0.3305, 0.3634, 0.0002722, 0.3831, 0.0002728, 0.3831, 0.3407, 0.3634, 0.3407, 0.3634, 0.3305, 0.3831, 0.3305, 0.7034, 0.1555, 0.7034, 0.1235, 0.7674, 0.1235, 0.7674, 0.1555, 0.7674, 0.1555, 0.7674, 0.1235, 0.8315, 0.1235, 0.8315, 0.1555, 0.3634, 0.3767, 0.2993, 0.3767, 0.2993, 0.3407, 0.3634, 0.3407, 0.1712, 0.7852, 0.1071, 0.7852, 0.1071, 0.7492, 0.1712, 0.7492, 0.2352, 0.739, 0.1712, 0.739, 0.1712, 0.4093, 0.2352, 0.4093, 0.2352, 0.7852, 0.1712, 0.7852, 0.1712, 0.7492, 0.2352, 0.7492, 0.3634, 0.3305, 0.2993, 0.3305, 0.2993, 0.0002705, 0.3634, 0.0002722, 0.6452, 0.09282, 0.6452, 0.103, 0.6397, 0.103, 0.6392, 0.1024, 0.6392, 0.09282, 0.5692, 0.103, 0.5692, 0.09282, 0.5751, 0.09282, 0.5751, 0.1024, 0.5747, 0.103, 0.6392, 0.1023, 0.5752, 0.1023, 0.5752, 0.0929, 0.6392, 0.0929, 0.5618, 0.103, 0.5618, 0.09281, 0.5692, 0.09281, 0.5692, 0.103, 0.6525, 0.09281, 0.6525, 0.103, 0.6452, 0.103, 0.6452, 0.09281, 0.6392, 0.123, 0.5751, 0.123, 0.5751, 0.112, 0.6392, 0.112, 0.5751, 0.05282, 0.6392, 0.05282, 0.6392, 0.06382, 0.5751, 0.06382, 0.5751, 0.07381, 0.6392, 0.07381, 0.6392, 0.08281, 0.5751, 0.08281, 0.6452, 0.09281, 0.6392, 0.09281, 0.6392, 0.08281, 0.6452, 0.08281, 0.5751, 0.06382, 0.6392, 0.06382, 0.6392, 0.07381, 0.5751, 0.07381, 0.5751, 0.09281, 0.5692, 0.09281, 0.5692, 0.08281, 0.5751, 0.08281, 0.6392, 0.09281, 0.5751, 0.09281, 0.5751, 0.08281, 0.6392, 0.08281, 0.002566, 0.7852, 0.06461, 0.7852, 0.06461, 0.7891, 0.0002394, 0.7891, 0.3634, 0.4088, 0.2993, 0.4088, 0.2993, 0.4049, 0.3634, 0.4049, 0.08736, 0.8173, 0.06461, 0.8173, 0.06461, 0.8133, 0.08736, 0.8133, 0.4058, 0.4088, 0.3831, 0.4088, 0.3831, 0.4049, 0.4058, 0.4049, 0.1712, 0.8173, 0.1071, 0.8173, 0.1071, 0.8133, 0.1712, 0.8133, 0.2993, 0.3767, 0.3634, 0.3767, 0.3634, 0.3807, 0.2993, 0.3807, 0.08736, 0.7852, 0.1071, 0.7852, 0.1071, 0.7891, 0.08736, 0.7891, 0.4058, 0.3767, 0.4679, 0.3767, 0.4702, 0.3807, 0.4058, 0.3807, 0.3831, 0.4088, 0.3634, 0.4088, 0.3634, 0.4049, 0.3831, 0.4049, 0.4679, 0.4088, 0.4058, 0.4088, 0.4058, 0.4049, 0.4702, 0.4049, 0.5057, 0.825, 0.4828, 0.825, 0.4802, 0.8215, 0.5057, 0.8215, 0.06461, 0.8173, 0.002566, 0.8173, 0.0002394, 0.8133, 0.06461, 0.8133, 0.08736, 0.8133, 0.06461, 0.8133, 0.06461, 0.7891, 0.08736, 0.7891, 0.1071, 0.7852, 0.1712, 0.7852, 0.1712, 0.7891, 0.1071, 0.7891, 0.2352, 0.8133, 0.1712, 0.8133, 0.1712, 0.7891, 0.2352, 0.7891, 0.4702, 0.4049, 0.4058, 0.4049, 0.4058, 0.3807, 0.4702, 0.3807, 0.2352, 0.8173, 0.1712, 0.8173, 0.1712, 0.8133, 0.2352, 0.8133, 0.3634, 0.4049, 0.2993, 0.4049, 0.2993, 0.3807, 0.3634, 0.3807, 0.3831, 0.3767, 0.4058, 0.3767, 0.4058, 0.3807, 0.3831, 0.3807, 0.3634, 0.3767, 0.3831, 0.3767, 0.3831, 0.3807, 0.3634, 0.3807, 0.4058, 0.4049, 0.3831, 0.4049, 0.3831, 0.3807, 0.4058, 0.3807, 0.5057, 0.8215, 0.4802, 0.8215, 0.4802, 0.7973, 0.5057, 0.7973, 0.3831, 0.4049, 0.3634, 0.4049, 0.3634, 0.3807, 0.3831, 0.3807, 0.06461, 0.8133, 0.0002394, 0.8133, 0.0002394, 0.7891, 0.06461, 0.7891, 0.1071, 0.8133, 0.08736, 0.8133, 0.08736, 0.7891, 0.1071, 0.7891, 0.1712, 0.8133, 0.1071, 0.8133, 0.1071, 0.7891, 0.1712, 0.7891, 0.1071, 0.8173, 0.08736, 0.8173, 0.08736, 0.8133, 0.1071, 0.8133, 0.2352, 0.3767, 0.2993, 0.3767, 0.2993, 0.3807, 0.2352, 0.3807, 0.06461, 0.7852, 0.08736, 0.7852, 0.08736, 0.7891, 0.06461, 0.7891, 0.6544, 0.7938, 0.6858, 0.7938, 0.6884, 0.7973, 0.6544, 0.7973, 0.2993, 0.3407, 0.2352, 0.3407, 0.2352, 0.3305, 0.2993, 0.3305, 0.2993, 0.3767, 0.2352, 0.3767, 0.2352, 0.3407, 0.2993, 0.3407, 0.2993, 0.3305, 0.2352, 0.3305, 0.2352, 0.0002689, 0.2993, 0.0002705, 0.2993, 0.4049, 0.2352, 0.4049, 0.2352, 0.3807, 0.2993, 0.3807, 0.2993, 0.4088, 0.2352, 0.4088, 0.2352, 0.4049, 0.2993, 0.4049, 0.1712, 0.7852, 0.2352, 0.7852, 0.2352, 0.7891, 0.1712, 0.7891, 0.9497, 0.4088, 0.9497, 0.07915, 0.9725, 0.07915, 0.9725, 0.4088, 0.9497, 0.07915, 0.9497, 0.4088, 0.9365, 0.07915, 0.9725, 0.4088, 0.9725, 0.07915, 0.9857, 0.07915, 0.6858, 0.7476, 0.6544, 0.7476, 0.6645, 0.4179, 0.6858, 0.4179, 0.6544, 0.7476, 0.5057, 0.7476, 0.526, 0.4179, 0.6645, 0.4179, 0.874, 0.4088, 0.874, 0.3639, 0.936, 0.3639, 0.936, 0.4088, 0.874, 0.3639, 0.874, 0.1555, 0.936, 0.1555, 0.936, 0.3639, 0.8512, 0.4088, 0.8512, 0.3639, 0.874, 0.3639, 0.874, 0.4088, 0.8512, 0.3639, 0.8512, 0.1555, 0.874, 0.1555, 0.874, 0.3639, 0.8315, 0.4088, 0.8315, 0.3639, 0.8512, 0.3639, 0.8512, 0.4088, 0.8315, 0.3639, 0.8315, 0.1555, 0.8512, 0.1555, 0.8512, 0.3639, 0.6858, 0.7938, 0.6544, 0.7938, 0.6544, 0.7578, 0.6858, 0.7578, 0.6544, 0.7938, 0.5057, 0.7938, 0.5057, 0.7578, 0.6544, 0.7578, 0.6858, 0.7578, 0.6544, 0.7578, 0.6544, 0.7476, 0.6858, 0.7476, 0.5057, 0.7578, 0.5057, 0.7476, 0.5096, 0.7476, 0.5096, 0.7578, 0.7034, 0.4088, 0.7034, 0.3639, 0.7674, 0.3639, 0.7674, 0.4088, 0.7034, 0.3639, 0.7034, 0.1555, 0.7674, 0.1555, 0.7674, 0.3639, 0.7674, 0.4088, 0.7674, 0.3639, 0.8315, 0.3639, 0.8315, 0.4088, 0.7674, 0.3639, 0.7674, 0.1555, 0.8315, 0.1555, 0.8315, 0.3639, 0.6858, 0.825, 0.6544, 0.825, 0.6544, 0.8215, 0.6884, 0.8215, 0.6544, 0.825, 0.5057, 0.825, 0.5057, 0.8215, 0.6544, 0.8215, 0.6884, 0.8215, 0.6544, 0.8215, 0.6544, 0.7973, 0.6884, 0.7973, 0.6544, 0.8215, 0.5057, 0.8215, 0.5057, 0.7973, 0.6544, 0.7973, 0.4828, 0.7938, 0.5057, 0.7938, 0.5057, 0.7973, 0.4802, 0.7973, 0.5057, 0.7938, 0.6544, 0.7938, 0.6544, 0.7973, 0.5057, 0.7973, 0.6194, 0.04646, 0.4707, 0.04646, 0.4707, 0.03627, 0.6194, 0.03627, 0.6194, 0.05234, 0.4707, 0.05234, 0.4707, 0.04646, 0.6194, 0.04646, 0.6544, 0.7476, 0.6544, 0.7578, 0.6505, 0.7578, 0.6505, 0.7476, 0.4707, 0.03039, 0.6194, 0.03039, 0.6194, 0.03627, 0.4707, 0.03627, 0.4059, 0.739, 0.4059, 0.4093, 0.4679, 0.4093, 0.4679, 0.739, 0.8819, 0.7465, 0.8617, 0.4168, 0.8916, 0.4168, 0.9048, 0.7465, 0.5327, 0.1555, 0.4707, 0.1555, 0.4707, 0.1235, 0.5327, 0.1235, 0.3831, 0.739, 0.3831, 0.4093, 0.4059, 0.4093, 0.4059, 0.739, 0.002565, 0.3305, 0.002555, 0.0002435, 0.0646, 0.0002394, 0.06461, 0.3305, 0.5555, 0.1555, 0.5327, 0.1555, 0.5327, 0.1235, 0.5555, 0.1235, 0.3634, 0.739, 0.3634, 0.4093, 0.3831, 0.4093, 0.3831, 0.739, 0.6563, 0.03247, 0.6563, 0.05234, 0.6336, 0.05234, 0.6336, 0.03247, 0.5752, 0.1555, 0.5555, 0.1555, 0.5555, 0.1235, 0.5752, 0.1235, 0.4059, 0.7852, 0.4059, 0.7492, 0.4679, 0.7492, 0.4679, 0.7852, 0.8819, 0.7927, 0.8819, 0.7567, 0.9048, 0.7567, 0.9048, 0.7927, 0.3831, 0.7852, 0.3831, 0.7492, 0.4059, 0.7492, 0.4059, 0.7852, 0.002566, 0.3767, 0.002565, 0.3407, 0.06461, 0.3407, 0.06461, 0.3767, 0.3634, 0.7852, 0.3634, 0.7492, 0.3831, 0.7492, 0.3831, 0.7852, 0.06461, 0.3767, 0.06461, 0.3407, 0.08736, 0.3407, 0.08736, 0.3767, 0.3831, 0.7492, 0.3831, 0.739, 0.4059, 0.739, 0.4059, 0.7492, 0.4059, 0.7492, 0.4059, 0.739, 0.4679, 0.739, 0.4679, 0.7492, 0.2993, 0.7492, 0.2993, 0.739, 0.3634, 0.739, 0.3634, 0.7492, 0.3634, 0.7492, 0.3634, 0.739, 0.3831, 0.739, 0.3831, 0.7492, 0.2993, 0.739, 0.2993, 0.4093, 0.3634, 0.4093, 0.3634, 0.739, 0.2352, 0.7492, 0.2352, 0.739, 0.2993, 0.739, 0.2993, 0.7492, 0.06461, 0.3407, 0.06461, 0.3305, 0.08736, 0.3305, 0.08736, 0.3407, 0.8819, 0.7567, 0.8819, 0.7465, 0.9048, 0.7465, 0.9048, 0.7567, 0.002565, 0.3407, 0.002565, 0.3305, 0.06461, 0.3305, 0.06461, 0.3407, 0.08736, 0.3767, 0.08736, 0.3407, 0.1071, 0.3407, 0.1071, 0.3767, 0.08736, 0.3305, 0.08737, 0.0002653, 0.1071, 0.0002658, 0.1071, 0.3305, 0.08736, 0.3407, 0.08736, 0.3305, 0.1071, 0.3305, 0.1071, 0.3407, 0.7034, 0.1555, 0.6393, 0.1555, 0.6393, 0.1235, 0.7034, 0.1235, 0.6393, 0.1555, 0.5752, 0.1555, 0.5752, 0.1235, 0.6393, 0.1235, 0.1071, 0.3767, 0.1071, 0.3407, 0.1712, 0.3407, 0.1712, 0.3767, 0.2993, 0.7852, 0.2993, 0.7492, 0.3634, 0.7492, 0.3634, 0.7852, 0.2352, 0.739, 0.2352, 0.4093, 0.2993, 0.4093, 0.2993, 0.739, 0.2352, 0.7852, 0.2352, 0.7492, 0.2993, 0.7492, 0.2993, 0.7852, 0.1071, 0.3305, 0.1071, 0.0002658, 0.1712, 0.0002673, 0.1712, 0.3305, 0.554, 0.103, 0.5485, 0.103, 0.5481, 0.1024, 0.5481, 0.09282, 0.554, 0.09282, 0.484, 0.1119, 0.484, 0.1037, 0.548, 0.1037, 0.548, 0.1119, 0.484, 0.1023, 0.484, 0.0929, 0.548, 0.0929, 0.548, 0.1023, 0.5614, 0.103, 0.5541, 0.103, 0.5541, 0.09281, 0.5614, 0.09281, 0.4707, 0.09281, 0.478, 0.09281, 0.478, 0.103, 0.4707, 0.103, 0.484, 0.123, 0.484, 0.112, 0.5481, 0.112, 0.5481, 0.123, 0.5481, 0.05282, 0.5481, 0.06382, 0.484, 0.06382, 0.484, 0.05282, 0.5481, 0.07381, 0.5481, 0.08281, 0.484, 0.08281, 0.484, 0.07381, 0.478, 0.09281, 0.478, 0.08281, 0.484, 0.08281, 0.484, 0.09281, 0.5481, 0.06382, 0.5481, 0.07381, 0.484, 0.07381, 0.484, 0.06382, 0.5481, 0.09281, 0.5481, 0.08281, 0.5541, 0.08281, 0.5541, 0.09281, 0.484, 0.09281, 0.484, 0.08281, 0.5481, 0.08281, 0.5481, 0.09281, 0.4679, 0.7852, 0.4702, 0.7891, 0.4059, 0.7891, 0.4059, 0.7852, 0.1071, 0.4088, 0.1071, 0.4049, 0.1712, 0.4049, 0.1712, 0.4088, 0.3831, 0.8173, 0.3831, 0.8133, 0.4059, 0.8133, 0.4059, 0.8173, 0.06461, 0.4088, 0.06461, 0.4049, 0.08736, 0.4049, 0.08736, 0.4088, 0.2993, 0.8173, 0.2993, 0.8133, 0.3634, 0.8133, 0.3634, 0.8173, 0.1712, 0.3767, 0.1712, 0.3807, 0.1071, 0.3807, 0.1071, 0.3767, 0.3831, 0.7852, 0.3831, 0.7891, 0.3634, 0.7891, 0.3634, 0.7852, 0.06461, 0.3767, 0.06461, 0.3807, 0.0002394, 0.3807, 0.002566, 0.3767, 0.08736, 0.4088, 0.08736, 0.4049, 0.1071, 0.4049, 0.1071, 0.4088, 0.002567, 0.4088, 0.0002403, 0.4049, 0.06461, 0.4049, 0.06461, 0.4088, 0.8819, 0.8239, 0.8819, 0.8204, 0.9074, 0.8204, 0.9048, 0.8239, 0.4059, 0.8173, 0.4059, 0.8133, 0.4702, 0.8133, 0.4679, 0.8173, 0.3831, 0.8133, 0.3831, 0.7891, 0.4059, 0.7891, 0.4059, 0.8133, 0.3634, 0.7852, 0.3634, 0.7891, 0.2993, 0.7891, 0.2993, 0.7852, 0.2352, 0.8133, 0.2352, 0.7891, 0.2993, 0.7891, 0.2993, 0.8133, 0.0002403, 0.4049, 0.0002394, 0.3807, 0.06461, 0.3807, 0.06461, 0.4049, 0.2352, 0.8173, 0.2352, 0.8133, 0.2993, 0.8133, 0.2993, 0.8173, 0.1071, 0.4049, 0.1071, 0.3807, 0.1712, 0.3807, 0.1712, 0.4049, 0.08736, 0.3767, 0.08736, 0.3807, 0.06461, 0.3807, 0.06461, 0.3767, 0.1071, 0.3767, 0.1071, 0.3807, 0.08736, 0.3807, 0.08736, 0.3767, 0.06461, 0.4049, 0.06461, 0.3807, 0.08736, 0.3807, 0.08736, 0.4049, 0.8819, 0.8204, 0.8819, 0.7962, 0.9074, 0.7962, 0.9074, 0.8204, 0.08736, 0.4049, 0.08736, 0.3807, 0.1071, 0.3807, 0.1071, 0.4049, 0.4059, 0.8133, 0.4059, 0.7891, 0.4702, 0.7891, 0.4702, 0.8133, 0.3634, 0.8133, 0.3634, 0.7891, 0.3831, 0.7891, 0.3831, 0.8133, 0.2993, 0.8133, 0.2993, 0.7891, 0.3634, 0.7891, 0.3634, 0.8133, 0.3634, 0.8173, 0.3634, 0.8133, 0.3831, 0.8133, 0.3831, 0.8173, 0.2352, 0.3767, 0.2352, 0.3807, 0.1712, 0.3807, 0.1712, 0.3767, 0.4059, 0.7852, 0.4059, 0.7891, 0.3831, 0.7891, 0.3831, 0.7852, 0.7332, 0.7927, 0.7332, 0.7962, 0.6992, 0.7962, 0.7018, 0.7927, 0.1712, 0.3407, 0.1712, 0.3305, 0.2352, 0.3305, 0.2352, 0.3407, 0.1712, 0.3767, 0.1712, 0.3407, 0.2352, 0.3407, 0.2352, 0.3767, 0.1712, 0.3305, 0.1712, 0.0002673, 0.2352, 0.0002689, 0.2352, 0.3305, 0.1712, 0.4049, 0.1712, 0.3807, 0.2352, 0.3807, 0.2352, 0.4049, 0.1712, 0.4088, 0.1712, 0.4049, 0.2352, 0.4049, 0.2352, 0.4088, 0.2993, 0.7852, 0.2993, 0.7891, 0.2352, 0.7891, 0.2352, 0.7852, 0.9865, 0.739, 0.9638, 0.739, 0.9638, 0.4093, 0.9865, 0.4093, 0.9865, 0.4093, 0.9998, 0.4093, 0.9865, 0.739, 0.9638, 0.739, 0.9506, 0.4093, 0.9638, 0.4093, 0.7018, 0.7465, 0.7018, 0.4168, 0.7231, 0.4168, 0.7332, 0.7465, 0.7332, 0.7465, 0.7231, 0.4168, 0.8617, 0.4168, 0.8819, 0.7465, 0.5327, 0.4088, 0.4707, 0.4088, 0.4707, 0.3639, 0.5327, 0.3639, 0.5327, 0.3639, 0.4707, 0.3639, 0.4707, 0.1555, 0.5327, 0.1555, 0.5555, 0.4088, 0.5327, 0.4088, 0.5327, 0.3639, 0.5555, 0.3639, 0.5555, 0.3639, 0.5327, 0.3639, 0.5327, 0.1555, 0.5555, 0.1555, 0.5752, 0.4088, 0.5555, 0.4088, 0.5555, 0.3639, 0.5752, 0.3639, 0.5752, 0.3639, 0.5555, 0.3639, 0.5555, 0.1555, 0.5752, 0.1555, 0.7018, 0.7927, 0.7018, 0.7567, 0.7332, 0.7567, 0.7332, 0.7927, 0.7332, 0.7927, 0.7332, 0.7567, 0.8819, 0.7567, 0.8819, 0.7927, 0.7018, 0.7567, 0.7018, 0.7465, 0.7332, 0.7465, 0.7332, 0.7567, 0.8819, 0.7567, 0.878, 0.7567, 0.878, 0.7465, 0.8819, 0.7465, 0.7034, 0.4088, 0.6393, 0.4088, 0.6393, 0.3639, 0.7034, 0.3639, 0.7034, 0.3639, 0.6393, 0.3639, 0.6393, 0.1555, 0.7034, 0.1555, 0.6393, 0.4088, 0.5752, 0.4088, 0.5752, 0.3639, 0.6393, 0.3639, 0.6393, 0.3639, 0.5752, 0.3639, 0.5752, 0.1555, 0.6393, 0.1555, 0.7018, 0.8239, 0.6992, 0.8204, 0.7332, 0.8204, 0.7332, 0.8239, 0.7332, 0.8239, 0.7332, 0.8204, 0.8819, 0.8204, 0.8819, 0.8239, 0.6992, 0.8204, 0.6992, 0.7962, 0.7332, 0.7962, 0.7332, 0.8204, 0.7332, 0.8204, 0.7332, 0.7962, 0.8819, 0.7962, 0.8819, 0.8204, 0.9048, 0.7927, 0.9074, 0.7962, 0.8819, 0.7962, 0.8819, 0.7927, 0.8819, 0.7927, 0.8819, 0.7962, 0.7332, 0.7962, 0.7332, 0.7927, 0.6194, 0.00612, 0.6194, 0.01632, 0.4707, 0.01632, 0.4707, 0.00612, 0.6194, 0.0002394, 0.6194, 0.00612, 0.4707, 0.00612, 0.4707, 0.0002395, 0.7332, 0.7465, 0.7372, 0.7465, 0.7372, 0.7567, 0.7332, 0.7567, 0.4707, 0.0222, 0.4707, 0.01632, 0.6194, 0.01632, 0.6194, 0.0222, 0.5752, 0.1023, 0.6392, 0.1023, 0.6392, 0.1029, 0.5752, 0.1029, 0.548, 0.1037, 0.484, 0.1037, 0.484, 0.1031, 0.548, 0.1031, 0.6392, 0.1119, 0.5752, 0.1119, 0.5752, 0.1037, 0.6392, 0.1037])
me_cube_001.materials.append(mat_trash_box_mat)
me_cube_001.use_remesh_preserve_volume = False
me_cube_001.use_remesh_preserve_attributes = False
me_cube_001.use_mirror_vertex_groups = False
me_cube_001.update()

# ---- objects
ob_lamp_005 = bpy.data.objects.new('Lamp.005', light_lamp_005)
ob_lamp_004 = bpy.data.objects.new('Lamp.004', light_lamp_004)
ob_plane_001 = bpy.data.objects.new('Plane.001', me_plane_001)
ob_plane = bpy.data.objects.new('Plane', me_plane)
ob_lamp_003 = bpy.data.objects.new('Lamp.003', light_lamp_003)
ob_lamp_002 = bpy.data.objects.new('Lamp.002', light_lamp_002)
ob_lamp_001 = bpy.data.objects.new('Lamp.001', light_lamp_001)
ob_cube = bpy.data.objects.new('Cube', me_cube_001)
ob_lamp = bpy.data.objects.new('Lamp', light_lamp)
ob_camera = bpy.data.objects.new('Camera', cam_camera)

# ---- transforms, parenting, visibility, modifiers, constraints
ob_lamp_005.location = (-5.211, 2.143, 2.244)
ob_lamp_005.rotation_euler = (0.6503, 0.05522, 1.866)
ob_lamp_005.lock_rotations_4d = False
ob_lamp_005.empty_display_type = 'ARROWS'
ob_lamp_005.color = (0.0, 0.0, 0.0, 0.0)
ob_lamp_005.lineart.crease_threshold = 0.0
ob_lamp_004.location = (1.758, -1.333, 7.805)
ob_lamp_004.rotation_euler = (0.6503, 0.05522, 1.866)
ob_lamp_004.lock_rotations_4d = False
ob_lamp_004.empty_display_type = 'ARROWS'
ob_lamp_004.color = (0.0, 0.0, 0.0, 0.0)
ob_lamp_004.lineart.crease_threshold = 0.0
ob_plane_001.location = (-1.72, 1.303, 4.001)
ob_plane_001.rotation_euler = (-0.0509, -0.0, 0.0)
ob_plane_001.lineart.crease_threshold = 0.0
ob_plane.location = (1.72, 1.303, 4.001)
ob_plane.rotation_euler = (-2.222, -0.0, 0.0)
ob_plane.lineart.crease_threshold = 0.0
ob_lamp_003.location = (1.207, 6.666, 3.334)
ob_lamp_003.rotation_euler = (0.6503, 0.05522, 1.866)
ob_lamp_003.lock_rotations_4d = False
ob_lamp_003.empty_display_type = 'ARROWS'
ob_lamp_003.color = (0.0, 0.0, 0.0, 0.0)
ob_lamp_003.lineart.crease_threshold = 0.0
ob_lamp_002.location = (8.834, -1.333, 7.805)
ob_lamp_002.rotation_euler = (0.6503, 0.05522, 1.866)
ob_lamp_002.lock_rotations_4d = False
ob_lamp_002.empty_display_type = 'ARROWS'
ob_lamp_002.color = (0.0, 0.0, 0.0, 0.0)
ob_lamp_002.lineart.crease_threshold = 0.0
ob_lamp_001.location = (-10.93, -6.438, 7.805)
ob_lamp_001.rotation_euler = (-1.409, 0.1889, 2.146)
ob_lamp_001.lock_rotations_4d = False
ob_lamp_001.empty_display_type = 'ARROWS'
ob_lamp_001.color = (0.0, 0.0, 0.0, 0.0)
ob_lamp_001.lineart.crease_threshold = 0.0
ob_cube.location = (0.0, 0.0, 0.0)
ob_cube.lineart.crease_threshold = 0.0
ob_lamp.location = (0.795, -4.243, 1.309)
ob_lamp.rotation_euler = (0.6503, 0.05522, 1.866)
ob_lamp.lock_rotations_4d = False
ob_lamp.empty_display_type = 'ARROWS'
ob_lamp.color = (0.0, 0.0, 0.0, 0.0)
ob_lamp.lineart.crease_threshold = 0.0
ob_camera.location = (-8.484, -7.885, 8.371)
ob_camera.rotation_euler = (1.106, 2.338e-06, -0.805)
ob_camera.lock_rotations_4d = False
ob_camera.empty_display_type = 'ARROWS'
ob_camera.color = (0.0, 0.0, 0.0, 0.0)
ob_camera.display_type = 'WIRE'
ob_camera.lineart.crease_threshold = 0.0

# ---- collection membership
col_collection_1.objects.link(ob_lamp_005)
col_collection_1.objects.link(ob_lamp_004)
col_collection_1.objects.link(ob_plane_001)
col_collection_1.objects.link(ob_plane)
col_collection_1.objects.link(ob_lamp_003)
col_collection_1.objects.link(ob_lamp_002)
col_collection_1.objects.link(ob_lamp_001)
col_collection_1.objects.link(ob_cube)
col_collection_1.objects.link(ob_lamp)
col_collection_1.objects.link(ob_camera)

# ---- scene / render settings (as saved in the file)
scene.camera = ob_camera
scene.frame_start = 1; scene.frame_end = 250; scene.frame_set(118)
scene.render.engine = 'BLENDER_EEVEE_NEXT'
scene.render.image_settings.color_mode = 'RGB'
scene.render.image_settings.compression = 90
scene.render.resolution_x = 1280
scene.render.dither_intensity = 0.0
scene.render.bake_margin = 2
scene.render.bake_bias = 0.0
scene.cycles.use_denoising = False
scene.cycles.samples = 10
scene.cycles.sampling_pattern = 'TABULATED_SOBOL'
scene.cycles.light_sampling_threshold = 0.0
scene.cycles.use_adaptive_sampling = False
scene.cycles.use_light_tree = False
scene.cycles.blur_glossy = 0.0
scene.cycles.volume_bounces = 1
scene.cycles.pixel_filter_type = 'GAUSSIAN'
scene.cycles.sample_clamp_indirect = 0.0
scene.view_settings.view_transform = 'Standard'
bpy.context.view_layer.update()
